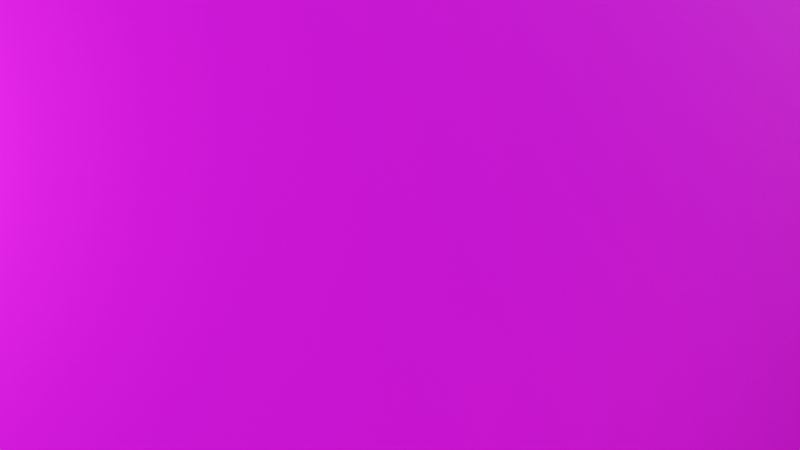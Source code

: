 # Source: 100yen.blend  (saved by Blender 2.91.10; exported with 4.5.12 LTS)
import bpy
from mathutils import Matrix  # noqa: F401  (used for matrix-valued properties, if any)

bpy.ops.wm.read_factory_settings(use_empty=True)
scene = bpy.context.scene
scene.name = 'Scene'

# ---- collections
col_collection = bpy.data.collections.new('Collection'); scene.collection.children.link(col_collection)

# ---- images (referenced by path relative to the original .blend; pixels are not part of the script)
import os
ASSET_DIR = os.environ.get("B2B_ASSET_DIR", "")  # directory of the original .blend (textures are referenced by path, not embedded)
HERE = os.path.dirname(os.path.abspath(__file__))  # packed textures are extracted next to this script under _unpacked/

def load_image(name, relpath, width, height, colorspace="sRGB"):
    """Load a texture the original file referenced (path relative to the .blend, or extracted next to this script)."""
    p = next((c for c in (os.path.join(HERE, relpath), os.path.join(ASSET_DIR, relpath)) if relpath and os.path.exists(c)), "")
    if p:
        img = bpy.data.images.load(p, check_existing=True)
        img.name = name
    else:  # same state as the original file: an image datablock whose file is absent (Cycles renders it pink)
        img = bpy.data.images.new(name, width, height)
        img.source = "FILE"
        img.filepath = "//" + (relpath or name)
    img.colorspace_settings.name = colorspace
    return img
img_20201020_100yen_defaultmaterial_roughness_png_001 = load_image('20201020_100yen_DefaultMaterial_Roughness.png.001', '20201020_100yen_DefaultMaterial_Roughness.png', 1024, 1024, 'sRGB')
img_20201020_100yen_defaultmaterial_normal_png_001 = load_image('20201020_100yen_DefaultMaterial_Normal.png.001', '20201020_100yen_DefaultMaterial_Normal.png', 1024, 1024, 'sRGB')
img_20201020_100yen_defaultmaterial_height_png = load_image('20201020_100yen_DefaultMaterial_Height.png', '20201020_100yen_DefaultMaterial_Height.png', 1024, 1024, 'sRGB')

# ---- materials (node trees are filled in below, after node groups)
mat_material_002 = bpy.data.materials.new('Material.002')

# ---- material node trees
mat_material_002.use_nodes = True; mat_material_002.node_tree.nodes.clear()
_N = mat_material_002.node_tree.nodes; _L = mat_material_002.node_tree.links
n0 = _N.new('ShaderNodeOutputMaterial'); n0.name = 'Material Output'; n0.location = (602, 499)
n1 = _N.new('ShaderNodeBsdfPrincipled'); n1.name = 'Principled BSDF'; n1.location = (281, 516)
n1.distribution = 'GGX'
n1.subsurface_method = 'BURLEY'
n1.inputs[1].default_value = 0.7801
n1.inputs[3].default_value = 1.45
n1.inputs[27].default_value = (0.0, 0.0, 0.0, 1.0)
n1.inputs[28].default_value = 1.0
n2 = _N.new('ShaderNodeTexImage'); n2.name = 'Image Texture.002'; n2.location = (-116, 245)
n2.hide = True
n2.image = img_20201020_100yen_defaultmaterial_roughness_png_001
n3 = _N.new('ShaderNodeTexImage'); n3.name = 'Image Texture.004'; n3.location = (-121, 204)
n3.hide = True
n3.image = img_20201020_100yen_defaultmaterial_normal_png_001
n4 = _N.new('ShaderNodeTexImage'); n4.name = 'Image Texture'; n4.location = (-180, 368)
n4.hide = True
n4.image = img_20201020_100yen_defaultmaterial_height_png
_L.new(n1.outputs[0], n0.inputs[0])
_L.new(n2.outputs[0], n1.inputs[2])
_L.new(n3.outputs[0], n1.inputs[5])
_L.new(n4.outputs[0], n1.inputs[0])
n0.is_active_output = True

# ---- world
world_dynamic_1 = bpy.data.worlds.new('Dynamic_1'); scene.world = world_dynamic_1
world_dynamic_1.use_nodes = True; world_dynamic_1.node_tree.nodes.clear()
_N = world_dynamic_1.node_tree.nodes; _L = world_dynamic_1.node_tree.links
n0 = _N.new('ShaderNodeBackground'); n0.name = 'Scene_Brightness'; n0.location = (6708, 360)
n1 = _N.new('ShaderNodeOutputWorld'); n1.name = 'World Output'; n1.location = (7167, 360)
n2 = _N.new('ShaderNodeTexCoord'); n2.name = 'Texture Coordinate'; n2.location = (244, 1005)
n3 = _N.new('ShaderNodeMapping'); n3.name = 'Mapping'; n3.location = (787, 730)
n3.vector_type = 'NORMAL'
n4 = _N.new('ShaderNodeNormal'); n4.name = 'Sky_normal'; n4.location = (1220, 685)
n5 = _N.new('ShaderNodeValToRGB'); n5.name = 'ColorRamp'; n5.location = (1671, 415)
n5.color_ramp.interpolation = 'EASE'
while len(n5.color_ramp.elements) > 1: n5.color_ramp.elements.remove(n5.color_ramp.elements[-1])
n5.color_ramp.elements[0].position = 0.969; n5.color_ramp.elements[0].color = (0.0, 0.0, 0.0, 1.0)
_e = n5.color_ramp.elements.new(1.0); _e.color = (1.0, 1.0, 1.0, 1.0)
n6 = _N.new('ShaderNodeValToRGB'); n6.name = 'ColorRamp.001'; n6.location = (2197, 415)
n6.color_ramp.interpolation = 'EASE'
while len(n6.color_ramp.elements) > 1: n6.color_ramp.elements.remove(n6.color_ramp.elements[-1])
n6.color_ramp.elements[0].position = 0.991; n6.color_ramp.elements[0].color = (0.0, 0.0, 0.0, 1.0)
_e = n6.color_ramp.elements.new(1.0); _e.color = (1.0, 1.0, 1.0, 1.0)
n7 = _N.new('ShaderNodeValToRGB'); n7.name = 'ColorRamp.002'; n7.location = (2197, 415)
n7.color_ramp.interpolation = 'EASE'
while len(n7.color_ramp.elements) > 1: n7.color_ramp.elements.remove(n7.color_ramp.elements[-1])
n7.color_ramp.elements[0].position = 0.779; n7.color_ramp.elements[0].color = (0.0, 0.0, 0.0, 1.0)
_e = n7.color_ramp.elements.new(1.0); _e.color = (1.0, 1.0, 1.0, 1.0)
n8 = _N.new('ShaderNodeMath'); n8.name = 'Math'; n8.location = (2197, 685)
n8.operation = 'MULTIPLY'
n8.inputs[1].default_value = 0.2
n8.inputs[2].default_value = 0.0
n9 = _N.new('ShaderNodeMath'); n9.name = 'Math.001'; n9.location = (3294, 685)
n9.operation = 'MULTIPLY'
n9.inputs[1].default_value = 2.0
n9.inputs[2].default_value = 0.0
n10 = _N.new('ShaderNodeMath'); n10.name = 'Math.002'; n10.location = (2745, 415)
n10.operation = 'MULTIPLY'
n10.inputs[1].default_value = 40.9
n10.inputs[2].default_value = 0.0
n11 = _N.new('ShaderNodeMath'); n11.name = 'Math.003'; n11.location = (3294, 415)
n11.operation = 'SUBTRACT'
n11.inputs[1].default_value = 1.0
n11.inputs[2].default_value = 0.0
n12 = _N.new('ShaderNodeMix'); n12.name = 'Soft_hard'; n12.location = (3819, 550)
n12.data_type = 'RGBA'
n12.inputs[0].default_value = 1.0
n13 = _N.new('ShaderNodeMix'); n13.name = 'Mix'; n13.location = (3819, 185)
n13.data_type = 'RGBA'
n13.inputs[0].default_value = 0.466
n14 = _N.new('ShaderNodeMix'); n14.name = 'Mix.001'; n14.location = (4344, 630)
n14.data_type = 'RGBA'
n14.blend_type = 'MULTIPLY'
n14.inputs[0].default_value = 1.0
n15 = _N.new('ShaderNodeMix'); n15.name = 'Mix.002'; n15.location = (4344, 90)
n15.data_type = 'RGBA'
n15.blend_type = 'MULTIPLY'
n15.inputs[0].default_value = 1.0
n16 = _N.new('ShaderNodeMix'); n16.name = 'Mix.003'; n16.location = (4782, 610)
n16.data_type = 'RGBA'
n16.inputs[6].default_value = (0.0, 0.0, 0.0, 1.0)
n17 = _N.new('ShaderNodeMix'); n17.name = 'Mix.004'; n17.location = (5132, 270)
n17.data_type = 'RGBA'
n17.inputs[6].default_value = (0.0, 0.0, 0.0, 1.0)
n17.inputs[7].default_value = (1.0, 0.82, 0.65, 1.0)
n18 = _N.new('ShaderNodeGamma'); n18.name = 'Gamma'; n18.location = (5132, 610)
n18.inputs[1].default_value = 2.3
n19 = _N.new('ShaderNodeGamma'); n19.name = 'Sun_value'; n19.location = (5524, 610)
n19.inputs[1].default_value = 0.001
n20 = _N.new('ShaderNodeGamma'); n20.name = 'Shadow_color_saturation'; n20.location = (5524, 880)
n21 = _N.new('ShaderNodeMix'); n21.name = 'Mix.005'; n21.location = (5941, 610)
n21.data_type = 'RGBA'
n21.blend_type = 'ADD'
n21.inputs[0].default_value = 1.0
n22 = _N.new('ShaderNodeMix'); n22.name = 'Mix.006'; n22.location = (5524, 340)
n22.data_type = 'RGBA'
n22.blend_type = 'ADD'
n22.inputs[0].default_value = 1.0
n23 = _N.new('ShaderNodeMix'); n23.name = 'Mix.007'; n23.location = (6314, 360)
n23.data_type = 'RGBA'
n24 = _N.new('ShaderNodeLightPath'); n24.name = 'Light Path'; n24.location = (5941, 130)
n25 = _N.new('ShaderNodeMapping'); n25.name = 'Mapping.001'; n25.location = (2197, 1510)
n25.inputs[3].default_value = (1.5, 1.5, 6.0)
n26 = _N.new('ShaderNodeTexNoise'); n26.name = 'Noise Texture'; n26.location = (2745, 1780)
n26.inputs[2].default_value = 3.8
n26.inputs[3].default_value = 2.4
n26.inputs[8].default_value = 0.5
n27 = _N.new('ShaderNodeTexNoise'); n27.name = 'Noise Texture.001'; n27.location = (2745, 1510)
n27.inputs[2].default_value = 2.0
n27.inputs[3].default_value = 10.0
n27.inputs[8].default_value = 0.2
n28 = _N.new('ShaderNodeValToRGB'); n28.name = 'ColorRamp.003'; n28.location = (3294, 1780)
while len(n28.color_ramp.elements) > 1: n28.color_ramp.elements.remove(n28.color_ramp.elements[-1])
n28.color_ramp.elements[0].position = 0.408; n28.color_ramp.elements[0].color = (0.0, 0.0, 0.0, 1.0)
_e = n28.color_ramp.elements.new(0.649); _e.color = (1.0, 1.0, 1.0, 1.0)
n29 = _N.new('ShaderNodeValToRGB'); n29.name = 'ColorRamp.004'; n29.location = (3294, 1510)
while len(n29.color_ramp.elements) > 1: n29.color_ramp.elements.remove(n29.color_ramp.elements[-1])
n29.color_ramp.elements[0].position = 0.408; n29.color_ramp.elements[0].color = (0.0, 0.0, 0.0, 1.0)
_e = n29.color_ramp.elements.new(0.576); _e.color = (1.0, 1.0, 1.0, 1.0)
n30 = _N.new('ShaderNodeValToRGB'); n30.name = 'ColorRamp.005'; n30.location = (3819, 820)
while len(n30.color_ramp.elements) > 1: n30.color_ramp.elements.remove(n30.color_ramp.elements[-1])
n30.color_ramp.elements[0].position = 0.0; n30.color_ramp.elements[0].color = (0.419, 0.419, 0.419, 0.419)
_e = n30.color_ramp.elements.new(0.16); _e.color = (1.0, 1.0, 1.0, 1.0)
_e = n30.color_ramp.elements.new(0.435); _e.color = (1.0, 1.0, 1.0, 1.0)
n31 = _N.new('ShaderNodeValToRGB'); n31.name = 'ColorRamp.006'; n31.location = (4344, 1360)
while len(n31.color_ramp.elements) > 1: n31.color_ramp.elements.remove(n31.color_ramp.elements[-1])
n31.color_ramp.elements[0].position = 0.0; n31.color_ramp.elements[0].color = (0.0, 0.0, 0.0, 0.0)
_e = n31.color_ramp.elements.new(0.187); _e.color = (1.0, 1.0, 1.0, 1.0)
_e = n31.color_ramp.elements.new(0.435); _e.color = (1.0, 1.0, 1.0, 1.0)
n32 = _N.new('ShaderNodeValToRGB'); n32.name = 'ColorRamp.007'; n32.location = (3819, 1090)
while len(n32.color_ramp.elements) > 1: n32.color_ramp.elements.remove(n32.color_ramp.elements[-1])
n32.color_ramp.elements[0].position = 0.0; n32.color_ramp.elements[0].color = (1.0, 1.0, 0.9174, 1.0)
_e = n32.color_ramp.elements.new(0.469); _e.color = (0.0, 0.0, 0.0, 1.0)
n33 = _N.new('ShaderNodeMix'); n33.name = 'Cloud_color'; n33.location = (3819, 1550)
n33.data_type = 'RGBA'
n33.inputs[6].default_value = (1.0, 1.0, 1.0, 1.0)
n33.inputs[7].default_value = (0.0, 0.0, 0.0, 1.0)
n34 = _N.new('ShaderNodeMix'); n34.name = 'Cloud_density'; n34.location = (4344, 1630)
n34.data_type = 'RGBA'
n34.blend_type = 'MULTIPLY'
n34.inputs[0].default_value = 0.267
n35 = _N.new('ShaderNodeMix'); n35.name = 'Mix.008'; n35.location = (4782, 1360)
n35.data_type = 'RGBA'
n35.blend_type = 'MULTIPLY'
n35.inputs[0].default_value = 1.0
n36 = _N.new('ShaderNodeMix'); n36.name = 'Sky_and_Horizon_colors'; n36.location = (4344, 1090)
n36.data_type = 'RGBA'
n36.inputs[6].default_value = (0.434, 0.838, 1.0, 1.0)
n36.inputs[7].default_value = (0.962, 0.822, 0.822, 1.0)
n37 = _N.new('ShaderNodeMix'); n37.name = 'Mix.009'; n37.location = (4782, 880)
n37.data_type = 'RGBA'
n37.blend_type = 'MULTIPLY'
n37.inputs[0].default_value = 1.0
n38 = _N.new('ShaderNodeMix'); n38.name = 'Cloud_opacity'; n38.location = (5132, 880)
n38.data_type = 'RGBA'
n38.blend_type = 'SCREEN'
n38.inputs[0].default_value = 1.0
n39 = _N.new('ShaderNodeSeparateColor'); n39.name = 'Separate RGB'; n39.location = (787, 1370)
n40 = _N.new('ShaderNodeMath'); n40.name = 'Math.004'; n40.location = (1220, 1235)
n40.inputs[2].default_value = 0.0
n41 = _N.new('ShaderNodeCombineColor'); n41.name = 'Combine RGB'; n41.location = (1671, 1510)
n42 = _N.new('ShaderNodeMix'); n42.name = 'Sun_color'; n42.location = (4344, 360)
n42.data_type = 'RGBA'
n42.blend_type = 'MULTIPLY'
n42.inputs[0].default_value = 1.0
n42.inputs[7].default_value = (32.0, 30.0, 30.0, 200.0)
n43 = _N.new('ShaderNodeNormal'); n43.name = 'Normal'; n43.location = (3294, 1070)
_L.new(n0.outputs[0], n1.inputs[0])
_L.new(n8.outputs[0], n9.inputs[0])
_L.new(n10.outputs[0], n11.inputs[0])
_L.new(n7.outputs[0], n8.inputs[0])
_L.new(n6.outputs[0], n10.inputs[0])
_L.new(n9.outputs[0], n12.inputs[6])
_L.new(n11.outputs[0], n12.inputs[7])
_L.new(n9.outputs[0], n13.inputs[6])
_L.new(n6.outputs[0], n13.inputs[7])
_L.new(n12.outputs[2], n14.inputs[6])
_L.new(n13.outputs[2], n15.inputs[6])
_L.new(n14.outputs[2], n16.inputs[0])
_L.new(n15.outputs[2], n17.inputs[0])
_L.new(n21.outputs[2], n23.inputs[6])
_L.new(n22.outputs[2], n23.inputs[7])
_L.new(n24.outputs[0], n23.inputs[0])
_L.new(n18.outputs[0], n19.inputs[0])
_L.new(n16.outputs[2], n18.inputs[0])
_L.new(n23.outputs[2], n0.inputs[0])
_L.new(n25.outputs[0], n27.inputs[0])
_L.new(n25.outputs[0], n26.inputs[0])
_L.new(n42.outputs[2], n16.inputs[7])
_L.new(n29.outputs[0], n33.inputs[0])
_L.new(n33.outputs[2], n34.inputs[6])
_L.new(n28.outputs[0], n34.inputs[7])
_L.new(n31.outputs[0], n35.inputs[7])
_L.new(n32.outputs[0], n36.inputs[0])
_L.new(n36.outputs[2], n37.inputs[7])
_L.new(n30.outputs[0], n37.inputs[6])
_L.new(n37.outputs[2], n38.inputs[6])
_L.new(n34.outputs[2], n35.inputs[6])
_L.new(n35.outputs[2], n38.inputs[7])
_L.new(n20.outputs[0], n21.inputs[6])
_L.new(n38.outputs[2], n20.inputs[0])
_L.new(n30.outputs[0], n14.inputs[7])
_L.new(n19.outputs[0], n21.inputs[7])
_L.new(n26.outputs[0], n28.inputs[0])
_L.new(n27.outputs[0], n29.inputs[0])
_L.new(n43.outputs[1], n30.inputs[0])
_L.new(n43.outputs[1], n32.inputs[0])
_L.new(n43.outputs[1], n31.inputs[0])
_L.new(n41.outputs[0], n25.inputs[0])
_L.new(n2.outputs[0], n43.inputs[0])
_L.new(n30.outputs[0], n15.inputs[7])
_L.new(n2.outputs[0], n39.inputs[0])
_L.new(n39.outputs[1], n41.inputs[1])
_L.new(n39.outputs[2], n41.inputs[2])
_L.new(n39.outputs[0], n40.inputs[1])
_L.new(n40.outputs[0], n41.inputs[0])
_L.new(n4.outputs[1], n5.inputs[0])
_L.new(n5.outputs[0], n6.inputs[0])
_L.new(n4.outputs[1], n7.inputs[0])
_L.new(n3.outputs[0], n4.inputs[0])
_L.new(n2.outputs[0], n3.inputs[0])
_L.new(n38.outputs[2], n22.inputs[6])
_L.new(n17.outputs[2], n22.inputs[7])
n1.is_active_output = True
world_dynamic_1.use_sun_shadow = False
world_dynamic_1.sun_shadow_jitter_overblur = 0.0
world_dynamic_1.cycles.sample_map_resolution = 2048

# ---- cameras
cam_camera = bpy.data.cameras.new('Camera')
cam_camera.clip_end = 100.0
cam_camera.ortho_scale = 7.314

# ---- lights
light_light = bpy.data.lights.new('Light', 'POINT')
light_light.transmission_factor = 0.0
light_light.energy = 1000.0
light_light.shadow_soft_size = 0.1
light_light.shadow_maximum_resolution = 0.006
light_light.use_absolute_resolution = True

# ---- meshes
me_cylinder_001 = bpy.data.meshes.new('Cylinder.001')
me_cylinder_001.from_pydata([(-9.509e-08, 0.1555, -0.0117), (-9.509e-08, 0.1555, 0.0117), (0.007631, 0.1553, -0.0117), (0.007631, 0.1553, 0.0117), (0.01524, 0.1548, -0.0117), (0.01524, 0.1548, 0.0117), (0.02282, 0.1538, -0.0117), (0.02282, 0.1538, 0.0117), (0.03034, 0.1525, -0.0117), (0.03034, 0.1525, 0.0117), (0.03779, 0.1509, -0.0117), (0.03779, 0.1509, 0.0117), (0.04514, 0.1488, -0.0117), (0.04514, 0.1488, 0.0117), (0.05239, 0.1464, -0.0117), (0.05239, 0.1464, 0.0117), (0.05951, 0.1437, -0.0117), (0.05951, 0.1437, 0.0117), (0.06649, 0.1406, -0.0117), (0.06649, 0.1406, 0.0117), (0.07331, 0.1371, -0.0117), (0.07331, 0.1371, 0.0117), (0.07995, 0.1334, -0.0117), (0.07995, 0.1334, 0.0117), (0.0864, 0.1293, -0.0117), (0.0864, 0.1293, 0.0117), (0.09264, 0.1249, -0.0117), (0.09264, 0.1249, 0.0117), (0.09866, 0.1202, -0.0117), (0.09866, 0.1202, 0.0117), (0.1044, 0.1152, -0.0117), (0.1044, 0.1152, 0.0117), (0.11, 0.11, -0.0117), (0.11, 0.11, 0.0117), (0.1152, 0.1044, -0.0117), (0.1152, 0.1044, 0.0117), (0.1202, 0.09866, -0.0117), (0.1202, 0.09866, 0.0117), (0.1249, 0.09264, -0.0117), (0.1249, 0.09264, 0.0117), (0.1293, 0.0864, -0.0117), (0.1293, 0.0864, 0.0117), (0.1334, 0.07995, -0.0117), (0.1334, 0.07995, 0.0117), (0.1371, 0.07331, -0.0117), (0.1371, 0.07331, 0.0117), (0.1406, 0.06649, -0.0117), (0.1406, 0.06649, 0.0117), (0.1437, 0.05951, -0.0117), (0.1437, 0.05951, 0.0117), (0.1464, 0.05239, -0.0117), (0.1464, 0.05239, 0.0117), (0.1488, 0.04514, -0.0117), (0.1488, 0.04514, 0.0117), (0.1509, 0.03779, -0.0117), (0.1509, 0.03779, 0.0117), (0.1525, 0.03034, -0.0117), (0.1525, 0.03034, 0.0117), (0.1538, 0.02282, -0.0117), (0.1538, 0.02282, 0.0117), (0.1548, 0.01524, -0.0117), (0.1548, 0.01524, 0.0117), (0.1553, 0.007631, -0.0117), (0.1553, 0.007631, 0.0117), (0.1555, -6.241e-08, -0.0117), (0.1555, -6.241e-08, 0.0117), (0.1553, -0.007631, -0.0117), (0.1553, -0.007631, 0.0117), (0.1548, -0.01524, -0.0117), (0.1548, -0.01524, 0.0117), (0.1538, -0.02282, -0.0117), (0.1538, -0.02282, 0.0117), (0.1525, -0.03034, -0.0117), (0.1525, -0.03034, 0.0117), (0.1509, -0.03779, -0.0117), (0.1509, -0.03779, 0.0117), (0.1488, -0.04514, -0.0117), (0.1488, -0.04514, 0.0117), (0.1464, -0.05239, -0.0117), (0.1464, -0.05239, 0.0117), (0.1437, -0.05951, -0.0117), (0.1437, -0.05951, 0.0117), (0.1406, -0.06649, -0.0117), (0.1406, -0.06649, 0.0117), (0.1371, -0.07331, -0.0117), (0.1371, -0.07331, 0.0117), (0.1334, -0.07995, -0.0117), (0.1334, -0.07995, 0.0117), (0.1293, -0.0864, -0.0117), (0.1293, -0.0864, 0.0117), (0.1249, -0.09264, -0.0117), (0.1249, -0.09264, 0.0117), (0.1202, -0.09866, -0.0117), (0.1202, -0.09866, 0.0117), (0.1152, -0.1044, -0.0117), (0.1152, -0.1044, 0.0117), (0.11, -0.11, -0.0117), (0.11, -0.11, 0.0117), (0.1044, -0.1152, -0.0117), (0.1044, -0.1152, 0.0117), (0.09866, -0.1202, -0.0117), (0.09866, -0.1202, 0.0117), (0.09264, -0.1249, -0.0117), (0.09264, -0.1249, 0.0117), (0.0864, -0.1293, -0.0117), (0.0864, -0.1293, 0.0117), (0.07995, -0.1334, -0.0117), (0.07995, -0.1334, 0.0117), (0.07331, -0.1371, -0.0117), (0.07331, -0.1371, 0.0117), (0.06649, -0.1406, -0.0117), (0.06649, -0.1406, 0.0117), (0.05951, -0.1437, -0.0117), (0.05951, -0.1437, 0.0117), (0.05239, -0.1464, -0.0117), (0.05239, -0.1464, 0.0117), (0.04514, -0.1488, -0.0117), (0.04514, -0.1488, 0.0117), (0.03779, -0.1509, -0.0117), (0.03779, -0.1509, 0.0117), (0.03034, -0.1525, -0.0117), (0.03034, -0.1525, 0.0117), (0.02282, -0.1538, -0.0117), (0.02282, -0.1538, 0.0117), (0.01524, -0.1548, -0.0117), (0.01524, -0.1548, 0.0117), (0.007631, -0.1553, -0.0117), (0.007631, -0.1553, 0.0117), (1.879e-07, -0.1555, -0.0117), (1.879e-07, -0.1555, 0.0117), (-0.00763, -0.1553, -0.0117), (-0.00763, -0.1553, 0.0117), (-0.01524, -0.1548, -0.0117), (-0.01524, -0.1548, 0.0117), (-0.02282, -0.1538, -0.0117), (-0.02282, -0.1538, 0.0117), (-0.03034, -0.1525, -0.0117), (-0.03034, -0.1525, 0.0117), (-0.03779, -0.1509, -0.0117), (-0.03779, -0.1509, 0.0117), (-0.04514, -0.1488, -0.0117), (-0.04514, -0.1488, 0.0117), (-0.05239, -0.1464, -0.0117), (-0.05239, -0.1464, 0.0117), (-0.05951, -0.1437, -0.0117), (-0.05951, -0.1437, 0.0117), (-0.06649, -0.1406, -0.0117), (-0.06649, -0.1406, 0.0117), (-0.07331, -0.1371, -0.0117), (-0.07331, -0.1371, 0.0117), (-0.07995, -0.1334, -0.0117), (-0.07995, -0.1334, 0.0117), (-0.0864, -0.1293, -0.0117), (-0.0864, -0.1293, 0.0117), (-0.09264, -0.1249, -0.0117), (-0.09264, -0.1249, 0.0117), (-0.09866, -0.1202, -0.0117), (-0.09866, -0.1202, 0.0117), (-0.1044, -0.1152, -0.0117), (-0.1044, -0.1152, 0.0117), (-0.11, -0.11, -0.0117), (-0.11, -0.11, 0.0117), (-0.1152, -0.1044, -0.0117), (-0.1152, -0.1044, 0.0117), (-0.1202, -0.09866, -0.0117), (-0.1202, -0.09866, 0.0117), (-0.1249, -0.09264, -0.0117), (-0.1249, -0.09264, 0.0117), (-0.1293, -0.0864, -0.0117), (-0.1293, -0.0864, 0.0117), (-0.1334, -0.07995, -0.0117), (-0.1334, -0.07995, 0.0117), (-0.1371, -0.07331, -0.0117), (-0.1371, -0.07331, 0.0117), (-0.1406, -0.06649, -0.0117), (-0.1406, -0.06649, 0.0117), (-0.1437, -0.05951, -0.0117), (-0.1437, -0.05951, 0.0117), (-0.1464, -0.05239, -0.0117), (-0.1464, -0.05239, 0.0117), (-0.1488, -0.04514, -0.0117), (-0.1488, -0.04514, 0.0117), (-0.1509, -0.03779, -0.0117), (-0.1509, -0.03779, 0.0117), (-0.1525, -0.03034, -0.0117), (-0.1525, -0.03034, 0.0117), (-0.1538, -0.02282, -0.0117), (-0.1538, -0.02282, 0.0117), (-0.1548, -0.01524, -0.0117), (-0.1548, -0.01524, 0.0117), (-0.1553, -0.007631, -0.0117), (-0.1553, -0.007631, 0.0117), (-0.1555, -2.206e-07, -0.0117), (-0.1555, -2.206e-07, 0.0117), (-0.1553, 0.00763, -0.0117), (-0.1553, 0.00763, 0.0117), (-0.1548, 0.01524, -0.0117), (-0.1548, 0.01524, 0.0117), (-0.1538, 0.02282, -0.0117), (-0.1538, 0.02282, 0.0117), (-0.1525, 0.03034, -0.0117), (-0.1525, 0.03034, 0.0117), (-0.1509, 0.03779, -0.0117), (-0.1509, 0.03779, 0.0117), (-0.1488, 0.04514, -0.0117), (-0.1488, 0.04514, 0.0117), (-0.1464, 0.05239, -0.0117), (-0.1464, 0.05239, 0.0117), (-0.1437, 0.05951, -0.0117), (-0.1437, 0.05951, 0.0117), (-0.1406, 0.06649, -0.0117), (-0.1406, 0.06649, 0.0117), (-0.1371, 0.07331, -0.0117), (-0.1371, 0.07331, 0.0117), (-0.1334, 0.07995, -0.0117), (-0.1334, 0.07995, 0.0117), (-0.1293, 0.0864, -0.0117), (-0.1293, 0.0864, 0.0117), (-0.1249, 0.09264, -0.0117), (-0.1249, 0.09264, 0.0117), (-0.1202, 0.09866, -0.0117), (-0.1202, 0.09866, 0.0117), (-0.1152, 0.1044, -0.0117), (-0.1152, 0.1044, 0.0117), (-0.11, 0.11, -0.0117), (-0.11, 0.11, 0.0117), (-0.1044, 0.1152, -0.0117), (-0.1044, 0.1152, 0.0117), (-0.09866, 0.1202, -0.0117), (-0.09866, 0.1202, 0.0117), (-0.09264, 0.1249, -0.0117), (-0.09264, 0.1249, 0.0117), (-0.0864, 0.1293, -0.0117), (-0.0864, 0.1293, 0.0117), (-0.07995, 0.1334, -0.0117), (-0.07995, 0.1334, 0.0117), (-0.07331, 0.1371, -0.0117), (-0.07331, 0.1371, 0.0117), (-0.06649, 0.1406, -0.0117), (-0.06649, 0.1406, 0.0117), (-0.05951, 0.1437, -0.0117), (-0.05951, 0.1437, 0.0117), (-0.05239, 0.1464, -0.0117), (-0.05239, 0.1464, 0.0117), (-0.04514, 0.1488, -0.0117), (-0.04514, 0.1488, 0.0117), (-0.03779, 0.1509, -0.0117), (-0.03779, 0.1509, 0.0117), (-0.03034, 0.1525, -0.0117), (-0.03034, 0.1525, 0.0117), (-0.02282, 0.1538, -0.0117), (-0.02282, 0.1538, 0.0117), (-0.01524, 0.1548, -0.0117), (-0.01524, 0.1548, 0.0117), (-0.00763, 0.1553, -0.0117), (-0.00763, 0.1553, 0.0117)], [], [(0, 1, 3, 2), (2, 3, 5, 4), (4, 5, 7, 6), (6, 7, 9, 8), (8, 9, 11, 10), (10, 11, 13, 12), (12, 13, 15, 14), (14, 15, 17, 16), (16, 17, 19, 18), (18, 19, 21, 20), (20, 21, 23, 22), (22, 23, 25, 24), (24, 25, 27, 26), (26, 27, 29, 28), (28, 29, 31, 30), (30, 31, 33, 32), (32, 33, 35, 34), (34, 35, 37, 36), (36, 37, 39, 38), (38, 39, 41, 40), (40, 41, 43, 42), (42, 43, 45, 44), (44, 45, 47, 46), (46, 47, 49, 48), (48, 49, 51, 50), (50, 51, 53, 52), (52, 53, 55, 54), (54, 55, 57, 56), (56, 57, 59, 58), (58, 59, 61, 60), (60, 61, 63, 62), (62, 63, 65, 64), (64, 65, 67, 66), (66, 67, 69, 68), (68, 69, 71, 70), (70, 71, 73, 72), (72, 73, 75, 74), (74, 75, 77, 76), (76, 77, 79, 78), (78, 79, 81, 80), (80, 81, 83, 82), (82, 83, 85, 84), (84, 85, 87, 86), (86, 87, 89, 88), (88, 89, 91, 90), (90, 91, 93, 92), (92, 93, 95, 94), (94, 95, 97, 96), (96, 97, 99, 98), (98, 99, 101, 100), (100, 101, 103, 102), (102, 103, 105, 104), (104, 105, 107, 106), (106, 107, 109, 108), (108, 109, 111, 110), (110, 111, 113, 112), (112, 113, 115, 114), (114, 115, 117, 116), (116, 117, 119, 118), (118, 119, 121, 120), (120, 121, 123, 122), (122, 123, 125, 124), (124, 125, 127, 126), (126, 127, 129, 128), (128, 129, 131, 130), (130, 131, 133, 132), (132, 133, 135, 134), (134, 135, 137, 136), (136, 137, 139, 138), (138, 139, 141, 140), (140, 141, 143, 142), (142, 143, 145, 144), (144, 145, 147, 146), (146, 147, 149, 148), (148, 149, 151, 150), (150, 151, 153, 152), (152, 153, 155, 154), (154, 155, 157, 156), (156, 157, 159, 158), (158, 159, 161, 160), (160, 161, 163, 162), (162, 163, 165, 164), (164, 165, 167, 166), (166, 167, 169, 168), (168, 169, 171, 170), (170, 171, 173, 172), (172, 173, 175, 174), (174, 175, 177, 176), (176, 177, 179, 178), (178, 179, 181, 180), (180, 181, 183, 182), (182, 183, 185, 184), (184, 185, 187, 186), (186, 187, 189, 188), (188, 189, 191, 190), (190, 191, 193, 192), (192, 193, 195, 194), (194, 195, 197, 196), (196, 197, 199, 198), (198, 199, 201, 200), (200, 201, 203, 202), (202, 203, 205, 204), (204, 205, 207, 206), (206, 207, 209, 208), (208, 209, 211, 210), (210, 211, 213, 212), (212, 213, 215, 214), (214, 215, 217, 216), (216, 217, 219, 218), (218, 219, 221, 220), (220, 221, 223, 222), (222, 223, 225, 224), (224, 225, 227, 226), (226, 227, 229, 228), (228, 229, 231, 230), (230, 231, 233, 232), (232, 233, 235, 234), (234, 235, 237, 236), (236, 237, 239, 238), (238, 239, 241, 240), (240, 241, 243, 242), (242, 243, 245, 244), (244, 245, 247, 246), (246, 247, 249, 248), (248, 249, 251, 250), (250, 251, 253, 252), (3, 1, 255, 253, 251, 249, 247, 245, 243, 241, 239, 237, 235, 233, 231, 229, 227, 225, 223, 221, 219, 217, 215, 213, 211, 209, 207, 205, 203, 201, 199, 197, 195, 193, 191, 189, 187, 185, 183, 181, 179, 177, 175, 173, 171, 169, 167, 165, 163, 161, 159, 157, 155, 153, 151, 149, 147, 145, 143, 141, 139, 137, 135, 133, 131, 129, 127, 125, 123, 121, 119, 117, 115, 113, 111, 109, 107, 105, 103, 101, 99, 97, 95, 93, 91, 89, 87, 85, 83, 81, 79, 77, 75, 73, 71, 69, 67, 65, 63, 61, 59, 57, 55, 53, 51, 49, 47, 45, 43, 41, 39, 37, 35, 33, 31, 29, 27, 25, 23, 21, 19, 17, 15, 13, 11, 9, 7, 5), (252, 253, 255, 254), (254, 255, 1, 0), (0, 2, 4, 6, 8, 10, 12, 14, 16, 18, 20, 22, 24, 26, 28, 30, 32, 34, 36, 38, 40, 42, 44, 46, 48, 50, 52, 54, 56, 58, 60, 62, 64, 66, 68, 70, 72, 74, 76, 78, 80, 82, 84, 86, 88, 90, 92, 94, 96, 98, 100, 102, 104, 106, 108, 110, 112, 114, 116, 118, 120, 122, 124, 126, 128, 130, 132, 134, 136, 138, 140, 142, 144, 146, 148, 150, 152, 154, 156, 158, 160, 162, 164, 166, 168, 170, 172, 174, 176, 178, 180, 182, 184, 186, 188, 190, 192, 194, 196, 198, 200, 202, 204, 206, 208, 210, 212, 214, 216, 218, 220, 222, 224, 226, 228, 230, 232, 234, 236, 238, 240, 242, 244, 246, 248, 250, 252, 254)])
_uv = me_cylinder_001.uv_layers.new(name='UVMap')
_uv.uv.foreach_set('vector', [0.00012, 0.5, 0.3184, 0.5, 0.3184, 0.5078, 0.00012, 0.5078, 0.00012, 0.5078, 0.3184, 0.5078, 0.3184, 0.5156, 0.00012, 0.5156, 0.00012, 0.5156, 0.3184, 0.5156, 0.3184, 0.5234, 0.0001201, 0.5234, 0.0001201, 0.5234, 0.3184, 0.5234, 0.3184, 0.5312, 0.0001201, 0.5312, 0.0001201, 0.5312, 0.3184, 0.5312, 0.3184, 0.5391, 0.0001201, 0.5391, 0.0001201, 0.5391, 0.3184, 0.5391, 0.3184, 0.5469, 0.0001201, 0.5469, 0.0001201, 0.5469, 0.3184, 0.5469, 0.3184, 0.5547, 0.0001201, 0.5547, 0.0001201, 0.5547, 0.3184, 0.5547, 0.3184, 0.5625, 0.0001201, 0.5625, 0.0001201, 0.5625, 0.3184, 0.5625, 0.3184, 0.5703, 0.0001201, 0.5703, 0.0001201, 0.5703, 0.3184, 0.5703, 0.3184, 0.5781, 0.0001201, 0.5781, 0.0001201, 0.5781, 0.3184, 0.5781, 0.3184, 0.5859, 0.0001201, 0.5859, 0.0001201, 0.5859, 0.3184, 0.5859, 0.3184, 0.5937, 0.0001201, 0.5937, 0.0001201, 0.5937, 0.3184, 0.5937, 0.3184, 0.6015, 0.0001201, 0.6015, 0.0001201, 0.6015, 0.3184, 0.6015, 0.3184, 0.6093, 0.0001201, 0.6093, 0.0001201, 0.6093, 0.3184, 0.6093, 0.3184, 0.6172, 0.0001202, 0.6172, 0.0001202, 0.6172, 0.3184, 0.6172, 0.3184, 0.625, 0.0001202, 0.625, 0.0001202, 0.625, 0.3184, 0.625, 0.3184, 0.6328, 0.0001202, 0.6328, 0.0001202, 0.6328, 0.3184, 0.6328, 0.3184, 0.6406, 0.0001202, 0.6406, 0.0001202, 0.6406, 0.3184, 0.6406, 0.3184, 0.6484, 0.0001202, 0.6484, 0.0001202, 0.6484, 0.3184, 0.6484, 0.3184, 0.6562, 0.0001202, 0.6562, 0.0001202, 0.6562, 0.3184, 0.6562, 0.3184, 0.664, 0.0001202, 0.664, 0.0001202, 0.664, 0.3184, 0.664, 0.3184, 0.6718, 0.0001203, 0.6718, 0.0001203, 0.6718, 0.3184, 0.6718, 0.3184, 0.6796, 0.0001203, 0.6796, 0.0001203, 0.6796, 0.3184, 0.6796, 0.3184, 0.6875, 0.0001203, 0.6875, 0.0001203, 0.6875, 0.3184, 0.6875, 0.3184, 0.6953, 0.0001203, 0.6953, 0.0001203, 0.6953, 0.3184, 0.6953, 0.3184, 0.7031, 0.0001203, 0.7031, 0.0001203, 0.7031, 0.3184, 0.7031, 0.3184, 0.7109, 0.0001204, 0.7109, 0.0001204, 0.7109, 0.3184, 0.7109, 0.3184, 0.7187, 0.0001204, 0.7187, 0.0001204, 0.7187, 0.3184, 0.7187, 0.3184, 0.7265, 0.0001204, 0.7265, 0.0001204, 0.7265, 0.3184, 0.7265, 0.3184, 0.7343, 0.0001204, 0.7343, 0.0001204, 0.7343, 0.3184, 0.7343, 0.3184, 0.7421, 0.0001204, 0.7421, 0.0001204, 0.7421, 0.3184, 0.7421, 0.3184, 0.7499, 0.0001205, 0.7499, 0.0001205, 0.7499, 0.3184, 0.7499, 0.3184, 0.7577, 0.0001205, 0.7578, 0.0001205, 0.7578, 0.3184, 0.7577, 0.3184, 0.7656, 0.0001205, 0.7656, 0.0001205, 0.7656, 0.3184, 0.7656, 0.3184, 0.7734, 0.0001205, 0.7734, 0.0001205, 0.7734, 0.3184, 0.7734, 0.3184, 0.7812, 0.0001206, 0.7812, 0.0001206, 0.7812, 0.3184, 0.7812, 0.3184, 0.789, 0.0001206, 0.789, 0.0001206, 0.789, 0.3184, 0.789, 0.3184, 0.7968, 0.0001206, 0.7968, 0.0001206, 0.7968, 0.3184, 0.7968, 0.3184, 0.8046, 0.0001206, 0.8046, 0.0001206, 0.8046, 0.3184, 0.8046, 0.3184, 0.8124, 0.0001207, 0.8124, 0.0001207, 0.8124, 0.3184, 0.8124, 0.3184, 0.8202, 0.0001207, 0.8202, 0.0001207, 0.8202, 0.3184, 0.8202, 0.3184, 0.828, 0.0001207, 0.828, 0.0001207, 0.828, 0.3184, 0.828, 0.3184, 0.8359, 0.0001207, 0.8359, 0.0001207, 0.8359, 0.3184, 0.8359, 0.3184, 0.8437, 0.0001208, 0.8437, 0.0001208, 0.8437, 0.3184, 0.8437, 0.3184, 0.8515, 0.0001208, 0.8515, 0.0001208, 0.8515, 0.3184, 0.8515, 0.3184, 0.8593, 0.0001208, 0.8593, 0.0001208, 0.8593, 0.3184, 0.8593, 0.3184, 0.8671, 0.0001209, 0.8671, 0.0001209, 0.8671, 0.3184, 0.8671, 0.3184, 0.8749, 0.0001209, 0.8749, 0.0001209, 0.8749, 0.3184, 0.8749, 0.3184, 0.8827, 0.000121, 0.8827, 0.000121, 0.8827, 0.3184, 0.8827, 0.3184, 0.8905, 0.000121, 0.8905, 0.000121, 0.8905, 0.3184, 0.8905, 0.3184, 0.8983, 0.000121, 0.8983, 0.000121, 0.8983, 0.3184, 0.8983, 0.3184, 0.9062, 0.0001211, 0.9062, 0.0001211, 0.9062, 0.3184, 0.9062, 0.3184, 0.914, 0.0001211, 0.914, 0.0001211, 0.914, 0.3184, 0.914, 0.3184, 0.9218, 0.0001212, 0.9218, 0.0001212, 0.9218, 0.3184, 0.9218, 0.3184, 0.9296, 0.0001212, 0.9296, 0.0001212, 0.9296, 0.3184, 0.9296, 0.3184, 0.9374, 0.0001213, 0.9374, 0.0001213, 0.9374, 0.3184, 0.9374, 0.3184, 0.9452, 0.0001213, 0.9452, 0.0001213, 0.9452, 0.3184, 0.9452, 0.3184, 0.953, 0.0001214, 0.953, 0.0001214, 0.953, 0.3184, 0.953, 0.3184, 0.9608, 0.0001214, 0.9608, 0.0001214, 0.9608, 0.3184, 0.9608, 0.3184, 0.9686, 0.0001215, 0.9686, 0.0001215, 0.9686, 0.3184, 0.9686, 0.3184, 0.9764, 0.0001215, 0.9764, 0.0001215, 0.9764, 0.3184, 0.9764, 0.3184, 0.9843, 0.0001216, 0.9843, 0.0001216, 0.9843, 0.3184, 0.9843, 0.3184, 0.9921, 0.0001217, 0.9921, 0.0001217, 0.9921, 0.3184, 0.9921, 0.3184, 0.9999, 0.0001217, 0.9999, 0.0001217, 0.00012, 0.3184, 0.0001226, 0.3184, 0.007933, 0.0001216, 0.007931, 0.0001216, 0.007931, 0.3184, 0.007933, 0.3184, 0.01574, 0.0001216, 0.01574, 0.0001216, 0.01574, 0.3184, 0.01574, 0.3184, 0.02355, 0.0001215, 0.02355, 0.0001215, 0.02355, 0.3184, 0.02355, 0.3184, 0.03136, 0.0001215, 0.03136, 0.0001215, 0.03136, 0.3184, 0.03136, 0.3184, 0.03918, 0.0001214, 0.03917, 0.0001214, 0.03917, 0.3184, 0.03918, 0.3184, 0.04699, 0.0001214, 0.04698, 0.0001214, 0.04698, 0.3184, 0.04699, 0.3184, 0.0548, 0.0001213, 0.05479, 0.0001213, 0.05479, 0.3184, 0.0548, 0.3184, 0.06261, 0.0001213, 0.0626, 0.0001213, 0.0626, 0.3184, 0.06261, 0.3184, 0.07042, 0.0001212, 0.07042, 0.0001212, 0.07042, 0.3184, 0.07042, 0.3184, 0.07823, 0.0001212, 0.07823, 0.0001212, 0.07823, 0.3184, 0.07823, 0.3184, 0.08604, 0.0001211, 0.08604, 0.0001211, 0.08604, 0.3184, 0.08604, 0.3184, 0.09385, 0.0001211, 0.09385, 0.0001211, 0.09385, 0.3184, 0.09385, 0.3184, 0.1017, 0.0001211, 0.1017, 0.0001211, 0.1017, 0.3184, 0.1017, 0.3184, 0.1095, 0.000121, 0.1095, 0.000121, 0.1095, 0.3184, 0.1095, 0.3184, 0.1173, 0.000121, 0.1173, 0.000121, 0.1173, 0.3184, 0.1173, 0.3184, 0.1251, 0.000121, 0.1251, 0.000121, 0.1251, 0.3184, 0.1251, 0.3184, 0.1329, 0.0001209, 0.1329, 0.0001209, 0.1329, 0.3184, 0.1329, 0.3184, 0.1407, 0.0001209, 0.1407, 0.0001209, 0.1407, 0.3184, 0.1407, 0.3184, 0.1485, 0.0001209, 0.1485, 0.0001209, 0.1485, 0.3184, 0.1485, 0.3184, 0.1563, 0.0001208, 0.1563, 0.0001208, 0.1563, 0.3184, 0.1563, 0.3184, 0.1641, 0.0001208, 0.1641, 0.0001208, 0.1641, 0.3184, 0.1641, 0.3184, 0.172, 0.0001208, 0.172, 0.0001208, 0.172, 0.3184, 0.172, 0.3184, 0.1798, 0.0001208, 0.1798, 0.0001208, 0.1798, 0.3184, 0.1798, 0.3184, 0.1876, 0.0001207, 0.1876, 0.0001207, 0.1876, 0.3184, 0.1876, 0.3184, 0.1954, 0.0001207, 0.1954, 0.0001207, 0.1954, 0.3184, 0.1954, 0.3184, 0.2032, 0.0001207, 0.2032, 0.0001207, 0.2032, 0.3184, 0.2032, 0.3184, 0.211, 0.0001207, 0.211, 0.0001207, 0.211, 0.3184, 0.211, 0.3184, 0.2188, 0.0001206, 0.2188, 0.0001206, 0.2188, 0.3184, 0.2188, 0.3184, 0.2266, 0.0001206, 0.2266, 0.0001206, 0.2266, 0.3184, 0.2266, 0.3184, 0.2344, 0.0001205, 0.2344, 0.0001205, 0.2344, 0.3184, 0.2344, 0.3184, 0.2423, 0.0001205, 0.2422, 0.0001205, 0.2422, 0.3184, 0.2423, 0.3184, 0.2501, 0.0001205, 0.2501, 0.0001205, 0.2501, 0.3184, 0.2501, 0.3184, 0.2579, 0.0001205, 0.2579, 0.0001205, 0.2579, 0.3184, 0.2579, 0.3184, 0.2657, 0.0001205, 0.2657, 0.0001205, 0.2657, 0.3184, 0.2657, 0.3184, 0.2735, 0.0001204, 0.2735, 0.0001204, 0.2735, 0.3184, 0.2735, 0.3184, 0.2813, 0.0001204, 0.2813, 0.0001204, 0.2813, 0.3184, 0.2813, 0.3184, 0.2891, 0.0001204, 0.2891, 0.0001204, 0.2891, 0.3184, 0.2891, 0.3184, 0.2969, 0.0001204, 0.2969, 0.0001204, 0.2969, 0.3184, 0.2969, 0.3184, 0.3047, 0.0001204, 0.3047, 0.0001204, 0.3047, 0.3184, 0.3047, 0.3184, 0.3125, 0.0001203, 0.3125, 0.0001203, 0.3125, 0.3184, 0.3125, 0.3184, 0.3204, 0.0001203, 0.3204, 0.0001203, 0.3204, 0.3184, 0.3204, 0.3184, 0.3282, 0.0001203, 0.3282, 0.0001203, 0.3282, 0.3184, 0.3282, 0.3184, 0.336, 0.0001203, 0.336, 0.0001203, 0.336, 0.3184, 0.336, 0.3184, 0.3438, 0.0001203, 0.3438, 0.0001203, 0.3438, 0.3184, 0.3438, 0.3184, 0.3516, 0.0001202, 0.3516, 0.0001202, 0.3516, 0.3184, 0.3516, 0.3184, 0.3594, 0.0001202, 0.3594, 0.0001202, 0.3594, 0.3184, 0.3594, 0.3184, 0.3672, 0.0001202, 0.3672, 0.0001202, 0.3672, 0.3184, 0.3672, 0.3184, 0.375, 0.0001202, 0.375, 0.0001202, 0.375, 0.3184, 0.375, 0.3184, 0.3828, 0.0001202, 0.3828, 0.0001202, 0.3828, 0.3184, 0.3828, 0.3184, 0.3907, 0.0001202, 0.3907, 0.0001202, 0.3907, 0.3184, 0.3907, 0.3184, 0.3985, 0.0001202, 0.3985, 0.0001202, 0.3985, 0.3184, 0.3985, 0.3184, 0.4063, 0.0001202, 0.4063, 0.0001202, 0.4063, 0.3184, 0.4063, 0.3184, 0.4141, 0.0001201, 0.4141, 0.0001201, 0.4141, 0.3184, 0.4141, 0.3184, 0.4219, 0.0001201, 0.4219, 0.0001201, 0.4219, 0.3184, 0.4219, 0.3184, 0.4297, 0.0001201, 0.4297, 0.0001201, 0.4297, 0.3184, 0.4297, 0.3184, 0.4375, 0.0001201, 0.4375, 0.0001201, 0.4375, 0.3184, 0.4375, 0.3184, 0.4453, 0.0001201, 0.4453, 0.0001201, 0.4453, 0.3184, 0.4453, 0.3184, 0.4531, 0.0001201, 0.4531, 0.0001201, 0.4531, 0.3184, 0.4531, 0.3184, 0.4609, 0.0001201, 0.4609, 0.0001201, 0.4609, 0.3184, 0.4609, 0.3184, 0.4688, 0.0001201, 0.4688, 0.0001201, 0.4688, 0.3184, 0.4688, 0.3184, 0.4766, 0.0001201, 0.4766, 0.0001201, 0.4766, 0.3184, 0.4766, 0.3184, 0.4844, 0.0001201, 0.4844, 0.6797, 0.9887, 0.6682, 0.9904, 0.6565, 0.9916, 0.6448, 0.9922, 0.6331, 0.9922, 0.6214, 0.9916, 0.6097, 0.9905, 0.5981, 0.9887, 0.5866, 0.9864, 0.5753, 0.9836, 0.5641, 0.9802, 0.553, 0.9763, 0.5422, 0.9718, 0.5316, 0.9668, 0.5213, 0.9612, 0.5112, 0.9552, 0.5015, 0.9487, 0.4921, 0.9417, 0.483, 0.9343, 0.4743, 0.9264, 0.4661, 0.9181, 0.4582, 0.9095, 0.4508, 0.9004, 0.4438, 0.891, 0.4373, 0.8812, 0.4312, 0.8712, 0.4257, 0.8609, 0.4207, 0.8503, 0.4162, 0.8395, 0.4123, 0.8284, 0.4089, 0.8172, 0.406, 0.8058, 0.4037, 0.7944, 0.402, 0.7828, 0.4009, 0.7711, 0.4003, 0.7594, 0.4003, 0.7477, 0.4009, 0.736, 0.402, 0.7243, 0.4037, 0.7127, 0.406, 0.7012, 0.4089, 0.6899, 0.4123, 0.6787, 0.4162, 0.6676, 0.4207, 0.6568, 0.4257, 0.6462, 0.4312, 0.6359, 0.4373, 0.6258, 0.4438, 0.6161, 0.4508, 0.6067, 0.4582, 0.5976, 0.4661, 0.589, 0.4743, 0.5807, 0.483, 0.5728, 0.4921, 0.5654, 0.5015, 0.5584, 0.5112, 0.5519, 0.5213, 0.5459, 0.5316, 0.5403, 0.5422, 0.5353, 0.553, 0.5308, 0.5641, 0.5269, 0.5753, 0.5235, 0.5866, 0.5206, 0.5981, 0.5184, 0.6097, 0.5166, 0.6214, 0.5155, 0.6331, 0.5149, 0.6448, 0.5149, 0.6565, 0.5155, 0.6681, 0.5166, 0.6797, 0.5184, 0.6912, 0.5206, 0.7026, 0.5235, 0.7138, 0.5269, 0.7248, 0.5308, 0.7357, 0.5353, 0.7462, 0.5403, 0.7566, 0.5459, 0.7666, 0.5519, 0.7764, 0.5584, 0.7858, 0.5654, 0.7948, 0.5728, 0.8035, 0.5807, 0.8118, 0.589, 0.8197, 0.5976, 0.8271, 0.6067, 0.8341, 0.6161, 0.8406, 0.6258, 0.8466, 0.6359, 0.8521, 0.6462, 0.8571, 0.6568, 0.8616, 0.6676, 0.8656, 0.6787, 0.869, 0.6899, 0.8718, 0.7012, 0.8741, 0.7127, 0.8758, 0.7243, 0.877, 0.736, 0.8776, 0.7477, 0.8776, 0.7594, 0.877, 0.7711, 0.8758, 0.7828, 0.8741, 0.7944, 0.8718, 0.8058, 0.869, 0.8172, 0.8656, 0.8284, 0.8616, 0.8395, 0.8572, 0.8503, 0.8521, 0.8609, 0.8466, 0.8712, 0.8406, 0.8812, 0.8341, 0.891, 0.8271, 0.9004, 0.8197, 0.9095, 0.8118, 0.9181, 0.8035, 0.9264, 0.7948, 0.9343, 0.7858, 0.9417, 0.7764, 0.9487, 0.7666, 0.9552, 0.7566, 0.9612, 0.7463, 0.9668, 0.7357, 0.9718, 0.7248, 0.9763, 0.7138, 0.9802, 0.7026, 0.9836, 0.6912, 0.9864, 0.0001201, 0.4844, 0.3184, 0.4844, 0.3184, 0.4922, 0.00012, 0.4922, 0.00012, 0.4922, 0.3184, 0.4922, 0.3184, 0.5, 0.00012, 0.5, 0.7509, 0.0421, 0.7612, 0.04763, 0.7713, 0.05365, 0.781, 0.06016, 0.7904, 0.06714, 0.7995, 0.07457, 0.8082, 0.08244, 0.8165, 0.09072, 0.8243, 0.0994, 0.8318, 0.1085, 0.8387, 0.1179, 0.8452, 0.1276, 0.8513, 0.1377, 0.8568, 0.148, 0.8618, 0.1586, 0.8663, 0.1694, 0.8702, 0.1804, 0.8736, 0.1917, 0.8765, 0.203, 0.8788, 0.2145, 0.8805, 0.2261, 0.8816, 0.2378, 0.8822, 0.2495, 0.8822, 0.2612, 0.8816, 0.2729, 0.8805, 0.2845, 0.8788, 0.2961, 0.8765, 0.3076, 0.8736, 0.319, 0.8702, 0.3302, 0.8663, 0.3412, 0.8618, 0.352, 0.8568, 0.3626, 0.8513, 0.373, 0.8452, 0.383, 0.8387, 0.3928, 0.8318, 0.4022, 0.8243, 0.4112, 0.8165, 0.4199, 0.8082, 0.4282, 0.7995, 0.4361, 0.7904, 0.4435, 0.781, 0.4505, 0.7713, 0.457, 0.7612, 0.463, 0.7509, 0.4685, 0.7403, 0.4735, 0.7295, 0.478, 0.7185, 0.482, 0.7072, 0.4854, 0.6959, 0.4882, 0.6844, 0.4905, 0.6728, 0.4922, 0.6611, 0.4934, 0.6494, 0.4939, 0.6377, 0.4939, 0.626, 0.4934, 0.6144, 0.4922, 0.6028, 0.4905, 0.5913, 0.4882, 0.5799, 0.4854, 0.5687, 0.482, 0.5577, 0.478, 0.5469, 0.4735, 0.5363, 0.4685, 0.5259, 0.463, 0.5159, 0.457, 0.5061, 0.4505, 0.4967, 0.4435, 0.4877, 0.4361, 0.479, 0.4282, 0.4707, 0.4199, 0.4628, 0.4112, 0.4554, 0.4022, 0.4484, 0.3928, 0.4419, 0.383, 0.4359, 0.373, 0.4304, 0.3626, 0.4254, 0.352, 0.4209, 0.3412, 0.4169, 0.3302, 0.4135, 0.319, 0.4107, 0.3076, 0.4084, 0.2961, 0.4067, 0.2845, 0.4055, 0.2729, 0.405, 0.2612, 0.405, 0.2495, 0.4055, 0.2378, 0.4067, 0.2261, 0.4084, 0.2145, 0.4107, 0.203, 0.4135, 0.1917, 0.4169, 0.1804, 0.4209, 0.1694, 0.4254, 0.1586, 0.4304, 0.148, 0.4359, 0.1377, 0.4419, 0.1276, 0.4484, 0.1179, 0.4554, 0.1085, 0.4628, 0.09941, 0.4707, 0.09072, 0.479, 0.08244, 0.4877, 0.07457, 0.4967, 0.06714, 0.5061, 0.06016, 0.5159, 0.05365, 0.5259, 0.04763, 0.5363, 0.04211, 0.5469, 0.0371, 0.5577, 0.03261, 0.5687, 0.02867, 0.5799, 0.02527, 0.5913, 0.02242, 0.6028, 0.02013, 0.6144, 0.01841, 0.626, 0.01727, 0.6377, 0.01669, 0.6494, 0.01669, 0.6611, 0.01727, 0.6728, 0.01841, 0.6844, 0.02013, 0.6959, 0.02242, 0.7072, 0.02526, 0.7185, 0.02867, 0.7295, 0.03261, 0.7403, 0.0371])
me_cylinder_001.materials.append(mat_material_002)
me_cylinder_001.use_remesh_fix_poles = True
me_cylinder_001.use_remesh_preserve_attributes = False
me_cylinder_001.use_mirror_vertex_groups = False
me_cylinder_001.update()

# ---- objects
ob_light = bpy.data.objects.new('Light', light_light)
ob_camera = bpy.data.objects.new('Camera', cam_camera)
ob_100yen = bpy.data.objects.new('100yen', me_cylinder_001)

# ---- transforms, parenting, visibility, modifiers, constraints
ob_light.location = (4.076, 1.005, 5.904)
ob_light.rotation_euler = (0.6503, 0.05522, 1.866)
ob_light.lock_rotations_4d = False
ob_light.empty_display_type = 'ARROWS'
ob_light.color = (0.0, 0.0, 0.0, 0.0)
ob_light.lineart.crease_threshold = 0.0
ob_camera.location = (0.09019, -0.04973, 0.1012)
ob_camera.rotation_euler = (0.7393, -8.527e-07, 0.6544)
ob_camera.lock_rotations_4d = False
ob_camera.empty_display_type = 'ARROWS'
ob_camera.color = (0.0, 0.0, 0.0, 0.0)
ob_camera.display_type = 'WIRE'
ob_camera.lineart.crease_threshold = 0.0
ob_100yen.location = (0.02929, 0.01731, -0.001025)
ob_100yen.lineart.crease_threshold = 0.0

# ---- collection membership
col_collection.objects.link(ob_light)
col_collection.objects.link(ob_camera)
col_collection.objects.link(ob_100yen)

# ---- scene / render settings (as saved in the file)
scene.camera = ob_camera
scene.frame_start = 1; scene.frame_end = 250; scene.frame_set(1)
scene.render.engine = 'CYCLES'
scene.cycles.shading_system = True
scene.cycles.use_denoising = False
scene.cycles.samples = 128
scene.cycles.sampling_pattern = 'TABULATED_SOBOL'
scene.cycles.use_adaptive_sampling = False
scene.cycles.use_light_tree = False
scene.view_settings.view_transform = 'Filmic'
bpy.context.view_layer.update()
